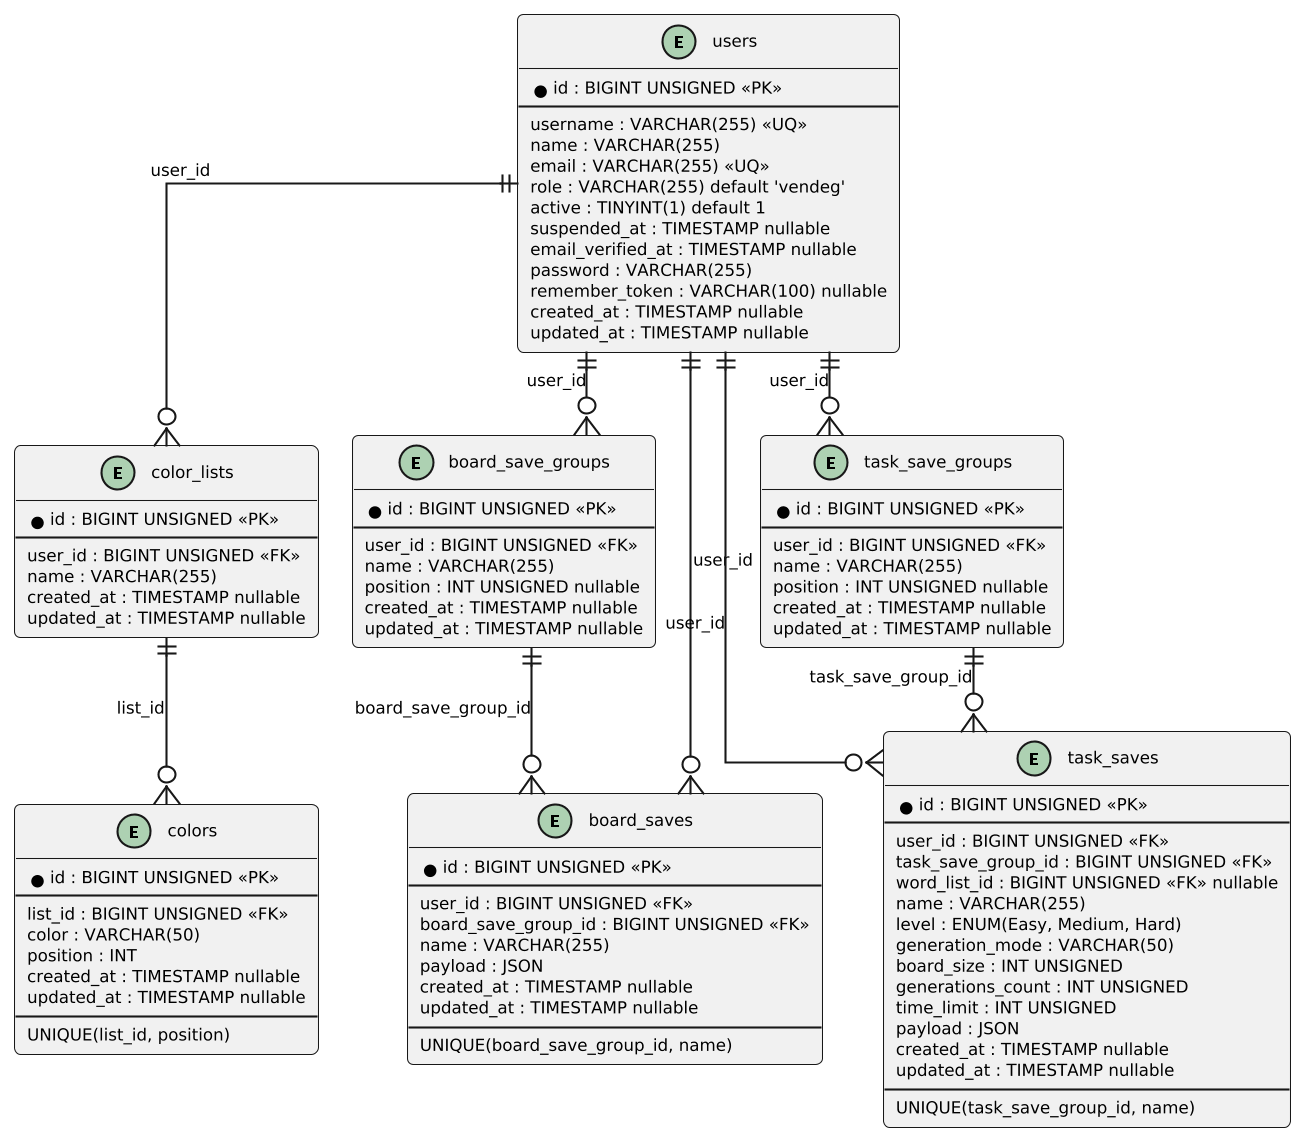

The diagram above was rendered by PlantUML. Its source (embedded in the PNG):
@startuml
top to bottom direction
hide methods
hide stereotypes
skinparam linetype ortho
skinparam dpi 200
skinparam defaultFontName Arial
skinparam defaultFontSize 8
skinparam ranksep 40
skinparam nodesep 16
skinparam shadowing false
skinparam roundcorner 6

entity "users" as users {
  *id : BIGINT UNSIGNED <<PK>>
  --
  username : VARCHAR(255) <<UQ>>
  name : VARCHAR(255)
  email : VARCHAR(255) <<UQ>>
  role : VARCHAR(255) default 'vendeg'
  active : TINYINT(1) default 1
  suspended_at : TIMESTAMP nullable
  email_verified_at : TIMESTAMP nullable
  password : VARCHAR(255)
  remember_token : VARCHAR(100) nullable
  created_at : TIMESTAMP nullable
  updated_at : TIMESTAMP nullable
}

entity "color_lists" as color_lists {
  *id : BIGINT UNSIGNED <<PK>>
  --
  user_id : BIGINT UNSIGNED <<FK>>
  name : VARCHAR(255)
  created_at : TIMESTAMP nullable
  updated_at : TIMESTAMP nullable
}

entity "colors" as colors {
  *id : BIGINT UNSIGNED <<PK>>
  --
  list_id : BIGINT UNSIGNED <<FK>>
  color : VARCHAR(50)
  position : INT
  created_at : TIMESTAMP nullable
  updated_at : TIMESTAMP nullable
  --
  UNIQUE(list_id, position)
}

entity "board_save_groups" as board_save_groups {
  *id : BIGINT UNSIGNED <<PK>>
  --
  user_id : BIGINT UNSIGNED <<FK>>
  name : VARCHAR(255)
  position : INT UNSIGNED nullable
  created_at : TIMESTAMP nullable
  updated_at : TIMESTAMP nullable
}

entity "board_saves" as board_saves {
  *id : BIGINT UNSIGNED <<PK>>
  --
  user_id : BIGINT UNSIGNED <<FK>>
  board_save_group_id : BIGINT UNSIGNED <<FK>>
  name : VARCHAR(255)
  payload : JSON
  created_at : TIMESTAMP nullable
  updated_at : TIMESTAMP nullable
  --
  UNIQUE(board_save_group_id, name)
}

entity "task_save_groups" as task_save_groups {
  *id : BIGINT UNSIGNED <<PK>>
  --
  user_id : BIGINT UNSIGNED <<FK>>
  name : VARCHAR(255)
  position : INT UNSIGNED nullable
  created_at : TIMESTAMP nullable
  updated_at : TIMESTAMP nullable
}

entity "task_saves" as task_saves {
  *id : BIGINT UNSIGNED <<PK>>
  --
  user_id : BIGINT UNSIGNED <<FK>>
  task_save_group_id : BIGINT UNSIGNED <<FK>>
  word_list_id : BIGINT UNSIGNED <<FK>> nullable
  name : VARCHAR(255)
  level : ENUM(Easy, Medium, Hard)
  generation_mode : VARCHAR(50)
  board_size : INT UNSIGNED
  generations_count : INT UNSIGNED
  time_limit : INT UNSIGNED
  payload : JSON
  created_at : TIMESTAMP nullable
  updated_at : TIMESTAMP nullable
  --
  UNIQUE(task_save_group_id, name)
}

users ||--o{ color_lists : user_id
color_lists ||--o{ colors : list_id

users ||--o{ board_save_groups : user_id
board_save_groups ||--o{ board_saves : board_save_group_id
users ||--o{ board_saves : user_id

users ||--o{ task_save_groups : user_id
task_save_groups ||--o{ task_saves : task_save_group_id
users ||--o{ task_saves : user_id
@enduml